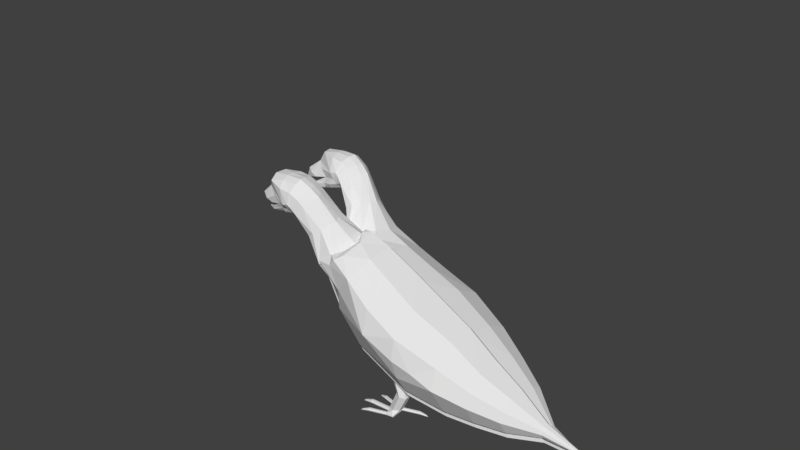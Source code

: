 # Source: pigeon_double_head3.blend  (saved by Blender 2.79.0; exported with 4.5.12 LTS)
import bpy
from mathutils import Matrix  # noqa: F401  (used for matrix-valued properties, if any)

bpy.ops.wm.read_factory_settings(use_empty=True)
scene = bpy.context.scene
scene.name = 'Scene'

# ---- collections
col_collection_1 = bpy.data.collections.new('Collection 1'); scene.collection.children.link(col_collection_1)
col_collection_2 = bpy.data.collections.new('Collection 2'); scene.collection.children.link(col_collection_2)
col_collection_2.hide_render = True
col_collection_2.hide_viewport = True

# ---- materials (node trees are filled in below, after node groups)
mat_material = bpy.data.materials.new('Material')
mat_material.alpha_threshold = 0.0
mat_material.use_transparent_shadow = False
mat_material.roughness = 0.5
mat_material.line_color = (0.0, 0.0, 0.0, 1.0)

# ---- material node trees

# ---- world
world_world = bpy.data.worlds.new('World'); scene.world = world_world
world_world.color = (0.05088, 0.05088, 0.05088)
world_world.use_sun_shadow = False
world_world.sun_shadow_jitter_overblur = 0.0
world_world.cycles.sampling_method = 'MANUAL'

# ---- meshes
me_cube_000 = bpy.data.meshes.new('Cube.000')
me_cube_000.from_pydata([(-3.221, 1.47, 4.347), (-3.175, 1.606, 4.544), (-2.501, 1.704, 4.433), (-2.893, 1.696, 4.772), (-3.334, 1.302, 4.361), (-3.011, 1.669, 4.432), (-2.86, 1.634, 4.366), (-2.708, 1.747, 4.577), (-2.917, 1.569, 4.859), (-3.239, 1.225, 4.217), (-2.923, 1.237, 4.24), (-2.566, 1.288, 4.335), (-3.117, 1.385, 4.187), (-2.922, 1.398, 4.154), (-2.566, 1.491, 4.226), (-2.86, 1.542, 4.196), (-2.812, 1.589, 4.283), (-2.545, 1.606, 4.315), (-2.727, 1.894, 4.958), (-2.259, 1.929, 4.516), (-2.401, 1.85, 5.06), (-2.36, 1.989, 4.876), (-2.188, 1.807, 4.423), (-2.325, 1.569, 4.258), (-2.362, 1.684, 4.289), (-2.028, 1.611, 4.336), (-1.741, 1.369, 3.884), (-2.1, 1.951, 4.556), (-2.026, 1.846, 5.053), (-2.066, 1.972, 4.845), (-2.021, 1.92, 4.499), (-1.775, 1.778, 4.925), (-1.868, 1.919, 4.746), (-2.094, 1.742, 4.353), (-1.729, 1.847, 4.613), (-1.602, 1.697, 4.774), (-1.907, 1.855, 4.377), (-1.314, 1.603, 4.158), (-1.217, 1.449, 4.313), (-1.478, 1.669, 4.029), (-1.289, 1.515, 3.339), (-0.9475, 1.51, 3.589), (-0.7353, 1.389, 3.71), (-1.624, 1.617, 3.933), (-2.17, 1.283, 4.327), (-1.927, 1.183, 4.14), (-3.221, 1.197, 4.493), (-3.175, 1.285, 4.716), (-2.501, 1.139, 4.736), (-2.893, 1.426, 4.917), (-3.011, 1.158, 4.706), (-2.86, 1.122, 4.64), (-2.708, 1.236, 4.852), (-3.176, 1.446, 4.63), (-2.5, 1.421, 4.584), (-3.117, 1.111, 4.334), (-2.922, 1.077, 4.327), (-2.566, 1.084, 4.444), (-2.86, 1.031, 4.47), (-2.812, 1.078, 4.557), (-2.545, 1.095, 4.589), (-2.727, 1.471, 5.185), (-2.259, 1.083, 4.97), (-2.789, 1.702, 5.108), (-2.401, 1.58, 5.204), (-2.36, 1.351, 5.218), (-2.408, 1.729, 5.157), (-2.188, 1.074, 4.816), (-2.325, 1.068, 4.527), (-2.362, 1.03, 4.64), (-2.028, 1.11, 4.604), (-1.741, 0.8674, 4.153), (-2.1, 1.105, 5.01), (-2.026, 1.576, 5.197), (-2.066, 1.334, 5.187), (-1.997, 1.733, 5.166), (-2.021, 1.074, 4.952), (-1.775, 1.508, 5.07), (-1.868, 1.281, 5.088), (-1.727, 1.656, 5.022), (-2.094, 1.051, 4.724), (-1.729, 1.209, 4.955), (-1.602, 1.427, 4.919), (-1.533, 1.575, 4.871), (-1.907, 1.009, 4.831), (-1.314, 0.9654, 4.5), (-1.217, 1.18, 4.457), (-1.136, 1.306, 4.369), (-1.478, 0.8225, 4.483), (-0.7353, 0.7111, 4.073), (-0.6249, 1.055, 3.901), (-1.624, 0.7706, 4.386), (-3.221, -0.1849, 4.762), (-3.175, -0.2119, 5.0), (-2.501, -0.3506, 4.949), (-2.893, -0.1827, 5.244), (-3.334, -0.02971, 4.695), (-3.011, -0.3198, 4.931), (-2.86, -0.3198, 4.857), (-2.708, -0.3198, 5.096), (-2.917, -0.02971, 5.26), (-3.239, -0.02971, 4.532), (-2.923, -0.02971, 4.558), (-2.566, -0.02971, 4.666), (-3.117, -0.1849, 4.581), (-2.922, -0.2119, 4.559), (-2.566, -0.2602, 4.665), (-2.86, -0.3198, 4.664), (-2.812, -0.3198, 4.763), (-2.545, -0.3198, 4.798), (-2.727, -0.2694, 5.501), (-2.259, -0.5097, 5.129), (-2.401, -0.1827, 5.57), (-2.36, -0.3916, 5.474), (-2.188, -0.4459, 4.989), (-2.325, -0.3141, 4.731), (-2.362, -0.4011, 4.813), (-2.028, -0.3141, 4.819), (-1.741, -0.3141, 4.307), (-2.1, -0.5097, 5.174), (-2.026, -0.1827, 5.562), (-2.066, -0.3916, 5.438), (-2.021, -0.5097, 5.109), (-1.775, -0.1827, 5.417), (-1.868, -0.3916, 5.326), (-2.094, -0.4216, 4.897), (-1.729, -0.3916, 5.175), (-1.602, -0.1827, 5.246), (-1.907, -0.5097, 4.971), (-1.314, -0.3916, 4.659), (-1.217, -0.1827, 4.722), (-1.478, -0.5097, 4.576), (-1.289, -0.7001, 3.896), (-0.9475, -0.5782, 4.114), (-1.624, -0.5097, 4.467), (-2.17, -0.02971, 4.656), (-1.927, -0.02971, 4.444), (-3.221, 0.1254, 4.762), (-3.175, 0.1525, 5.0), (-2.501, 0.2911, 4.949), (-2.893, 0.1232, 5.244), (-3.011, 0.2604, 4.931), (-2.86, 0.2604, 4.857), (-2.708, 0.2604, 5.096), (-3.176, -0.02971, 5.0), (-2.5, -0.02971, 4.948), (-3.117, 0.1254, 4.581), (-2.922, 0.1525, 4.559), (-2.566, 0.2008, 4.665), (-2.86, 0.2604, 4.664), (-2.812, 0.2604, 4.763), (-2.545, 0.2604, 4.798), (-2.727, 0.2099, 5.501), (-2.259, 0.4503, 5.129), (-2.789, -0.02971, 5.543), (-2.401, 0.1232, 5.57), (-2.36, 0.3322, 5.474), (-2.408, -0.02971, 5.599), (-2.188, 0.3865, 4.989), (-2.325, 0.2547, 4.731), (-2.362, 0.3416, 4.813), (-2.028, 0.2547, 4.819), (-1.741, 0.2547, 4.307), (-2.1, 0.4503, 5.174), (-2.026, 0.1232, 5.562), (-2.066, 0.3322, 5.438), (-1.997, -0.02971, 5.609), (-2.021, 0.4503, 5.109), (-1.775, 0.1232, 5.417), (-1.868, 0.3322, 5.326), (-1.727, -0.02971, 5.445), (-2.094, 0.3622, 4.897), (-1.729, 0.3322, 5.175), (-1.602, 0.1232, 5.246), (-1.533, -0.02971, 5.274), (-1.907, 0.4503, 4.971), (-1.314, 0.3322, 4.659), (-1.217, 0.1232, 4.722), (-1.136, -0.02971, 4.704), (-1.478, 0.4503, 4.576), (-0.7353, 0.3548, 4.163), (-1.624, 0.4503, 4.467), (-1.374, 0.5545, 4.204), (-1.453, 0.5474, 4.175), (-1.44, 0.5117, 4.033), (-1.395, 0.4776, 3.897), (-0.9728, 0.5279, 4.098), (1.696, -1.393, 2.356), (-1.725, -0.02971, 3.902), (-1.762, 0.2883, 3.14), (-1.311, -0.5028, 3.372), (0.4225, -1.041, 3.392), (0.6063, -0.3086, 3.555), (0.4342, -1.345, 2.879), (-0.8466, -0.745, 2.605), (-0.1495, -0.9945, 2.008), (1.244, -1.216, 3.041), (1.244, -0.4542, 3.249), (1.244, -1.377, 1.995), (1.244, -1.21, 1.454), (2.212, -1.114, 2.552), (2.212, -0.4722, 2.727), (2.212, 0.167, 2.657), (2.212, -1.38, 2.092), (2.212, -1.109, 1.214), (2.925, -0.9903, 2.1), (2.925, -0.5295, 2.226), (2.925, -1.182, 1.77), (2.925, -0.9868, 1.14), (3.606, -0.7842, 1.019), (3.606, -0.9206, 1.46), (3.606, -0.464, 1.78), (3.606, -0.7867, 1.692), (1.244, -1.427, 2.551), (4.319, -0.439, 1.156), (4.319, -0.3338, 1.185), (4.319, -0.4826, 1.08), (4.319, -0.4382, 0.9367), (5.13, -0.3404, 0.8521), (5.13, -0.3141, 0.8593), (5.13, -0.3513, 0.8333), (5.13, -0.3402, 0.7974), (-1.725, 0.9269, 3.662), (1.244, -0.3334, 0.6639), (-0.3479, -0.1774, 1.285), (-1.404, 0.04674, 2.178), (-1.311, 1.095, 2.97), (0.6664, 0.372, 3.473), (-0.8466, 0.9462, 2.18), (-0.1495, 0.884, 1.536), (1.244, 0.2954, 3.168), (1.244, 0.8123, 0.9459), (2.212, -0.3629, 0.5467), (2.212, 0.6101, 0.7824), (2.925, -0.3412, 0.6331), (2.925, 0.03936, 2.148), (2.925, 0.4673, 0.7749), (3.606, 0.2317, 0.7641), (3.606, -0.06682, 1.726), (3.606, -0.3333, 0.6646), (4.319, -0.2938, 0.8218), (4.319, -0.207, 1.167), (4.319, -0.1122, 0.8549), (5.13, -0.3069, 0.7694), (5.13, -0.2853, 0.8557), (5.13, -0.2644, 0.7784), (0.8045, -1.09, 1.021), (0.5943, -0.9295, 1.658), (0.9437, -1.017, 0.9701), (0.7358, -0.845, 1.656), (0.9437, -0.8574, 0.93), (0.7358, -0.6852, 1.616), (0.8045, -0.7698, 0.9405), (0.5943, -0.6098, 1.578), (0.6653, -0.8421, 0.9912), (0.4528, -0.6943, 1.58), (0.6653, -1.002, 1.031), (0.4528, -0.8541, 1.62), (0.6005, -1.201, 0.5767), (0.743, -1.119, 0.5632), (0.743, -0.9596, 0.5231), (0.6005, -0.8814, 0.4964), (0.4579, -0.9629, 0.5098), (0.4579, -1.123, 0.55), (0.4107, -1.129, 0.3994), (0.4122, -1.115, 0.3479), (0.4122, -1.063, 0.3348), (0.4107, -1.026, 0.3733), (0.4093, -1.04, 0.4248), (0.4093, -1.092, 0.4378), (-0.1531, -1.135, 0.3757), (-0.1516, -1.121, 0.3242), (-0.1516, -1.069, 0.3111), (-0.1531, -1.031, 0.3496), (-0.1545, -1.046, 0.401), (-0.1545, -1.098, 0.4141), (-0.3474, -1.123, 0.3149), (-0.3358, -1.115, 0.2917), (-0.3358, -1.089, 0.2851), (-0.3474, -1.071, 0.3016), (-0.3591, -1.079, 0.3248), (-0.3591, -1.105, 0.3314), (-0.4208, -1.106, 0.2746), (0.6475, -0.857, 0.3582), (-0.003566, -1.357, 0.4794), (1.25, -1.44, 0.4484), (1.21, -1.404, 0.4826), (1.203, -1.422, 0.4873), (1.191, -1.432, 0.4737), (1.186, -1.423, 0.4554), (1.194, -1.405, 0.4507), (1.206, -1.395, 0.4643), (1.069, -1.323, 0.5269), (1.054, -1.36, 0.5361), (1.045, -1.386, 0.5063), (1.052, -1.376, 0.4672), (1.067, -1.339, 0.458), (1.076, -1.313, 0.4878), (0.6695, -1.163, 0.5059), (0.6543, -1.2, 0.5152), (0.6457, -1.226, 0.4854), (0.6522, -1.216, 0.4463), (0.6675, -1.179, 0.4371), (0.6761, -1.153, 0.4669), (-0.2081, -1.46, 0.3896), (-0.1623, -1.426, 0.4276), (-0.1565, -1.447, 0.4328), (-0.1444, -1.459, 0.4186), (-0.1381, -1.45, 0.3991), (-0.1439, -1.429, 0.3939), (-0.156, -1.417, 0.4081), (0.007913, -1.398, 0.4897), (0.0148, -1.427, 0.458), (0.01021, -1.416, 0.416), (-0.001272, -1.375, 0.4057), (-0.008159, -1.345, 0.4374), (0.4532, -1.276, 0.4797), (0.4601, -1.305, 0.448), (0.4555, -1.294, 0.4059), (0.444, -1.253, 0.3956), (0.4371, -1.223, 0.4274), (0.4418, -1.233, 0.4674), (-0.003566, -0.8021, 0.3401), (-0.2081, -0.7535, 0.2122), (-0.1623, -0.7658, 0.2618), (-0.1565, -0.745, 0.2566), (-0.1444, -0.7411, 0.2383), (-0.1381, -0.758, 0.2253), (-0.1439, -0.7788, 0.2305), (-0.156, -0.7827, 0.2488), (0.007913, -0.7611, 0.3298), (0.0148, -0.7501, 0.2879), (0.01021, -0.7802, 0.2563), (-0.001272, -0.8212, 0.2666), (-0.008159, -0.8321, 0.3085), (0.4532, -0.8734, 0.3786), (0.4601, -0.8624, 0.3367), (0.4555, -0.8925, 0.3052), (0.444, -0.9335, 0.3155), (0.4371, -0.9445, 0.3573), (0.4418, -0.917, 0.3881), (0.6451, -0.887, 0.3296), (0.8045, 0.1892, 0.6997), (0.5943, 0.3492, 1.337), (0.9437, 0.2615, 0.649), (0.7358, 0.4337, 1.335), (0.9437, 0.4213, 0.6089), (0.7358, 0.5936, 1.295), (0.8045, 0.5089, 0.6194), (0.5943, 0.669, 1.257), (0.6653, 0.4367, 0.6701), (0.4528, 0.5845, 1.259), (0.6653, 0.2768, 0.7102), (0.4528, 0.4246, 1.299), (0.6005, 0.07768, 0.2556), (0.743, 0.1593, 0.2421), (0.743, 0.3191, 0.202), (0.6005, 0.3974, 0.1753), (0.4579, 0.3158, 0.1887), (0.4579, 0.1559, 0.2289), (0.4107, 0.1493, 0.07823), (0.4122, 0.164, 0.02675), (0.4122, 0.2159, 0.01371), (0.4107, 0.2532, 0.05215), (0.4093, 0.2385, 0.1036), (0.4093, 0.1866, 0.1167), (-0.1531, 0.1434, 0.05452), (-0.1516, 0.1581, 0.003045), (-0.1516, 0.21, -0.009998), (-0.1531, 0.2473, 0.02844), (-0.1545, 0.2326, 0.07992), (-0.1545, 0.1806, 0.09296), (-0.3474, 0.1553, -0.00627), (-0.3358, 0.1635, -0.02942), (-0.3358, 0.1899, -0.03604), (-0.3474, 0.208, -0.01951), (-0.3591, 0.1998, 0.00364), (-0.3591, 0.1735, 0.01026), (-0.4208, 0.1732, -0.04652), (0.6475, 0.4217, 0.03712), (-0.003566, -0.07822, 0.1583), (1.25, -0.1614, 0.1272), (1.21, -0.1248, 0.1615), (1.203, -0.1435, 0.1661), (1.191, -0.1534, 0.1525), (1.186, -0.1446, 0.1342), (1.194, -0.126, 0.1295), (1.206, -0.116, 0.1432), (1.069, -0.04411, 0.2057), (1.054, -0.08092, 0.215), (1.045, -0.1075, 0.1852), (1.052, -0.09736, 0.1461), (1.067, -0.06055, 0.1369), (1.076, -0.03392, 0.1667), (0.6695, 0.1158, 0.1848), (0.6543, 0.07895, 0.1941), (0.6457, 0.05233, 0.1643), (0.6522, 0.06251, 0.1252), (0.6675, 0.09932, 0.116), (0.6761, 0.126, 0.1458), (-0.2081, -0.1814, 0.06852), (-0.1623, -0.1472, 0.1064), (-0.1565, -0.168, 0.1117), (-0.1444, -0.1801, 0.09744), (-0.1381, -0.1713, 0.07798), (-0.1439, -0.1505, 0.07275), (-0.156, -0.1384, 0.08698), (0.007913, -0.1192, 0.1686), (0.0148, -0.1487, 0.1369), (0.01021, -0.1371, 0.09484), (-0.001272, -0.09609, 0.08454), (-0.008159, -0.06665, 0.1163), (0.4532, 0.00285, 0.1585), (0.4601, -0.0266, 0.1268), (0.4555, -0.01503, 0.0848), (0.444, 0.026, 0.0745), (0.4371, 0.05545, 0.1062), (0.4418, 0.04576, 0.1463), (-0.003566, 0.4767, 0.01893), (-0.2081, 0.5252, -0.1089), (-0.1623, 0.5129, -0.05934), (-0.1565, 0.5338, -0.06457), (-0.1444, 0.5377, -0.08281), (-0.1381, 0.5208, -0.09583), (-0.1439, 0.4999, -0.0906), (-0.156, 0.496, -0.07236), (0.007913, 0.5177, 0.008629), (0.0148, 0.5286, -0.03324), (0.01021, 0.4986, -0.06481), (-0.001272, 0.4576, -0.0545), (-0.008159, 0.4466, -0.01264), (0.4532, 0.4053, 0.05747), (0.4601, 0.4163, 0.0156), (0.4555, 0.3862, -0.01597), (0.444, 0.3452, -0.005665), (0.4371, 0.3343, 0.0362), (0.4418, 0.3617, 0.06694), (0.6451, 0.3918, 0.008494), (-0.2821, -0.7932, 3.764), (-0.1188, -0.1419, 3.909), (-0.06538, 0.4632, 3.836), (-0.7353, -0.4142, 4.163), (-0.6249, -0.02971, 4.173), (-0.6231, 0.5145, 4.04), (-1.289, 1.541, 3.442), (-0.9475, 1.536, 3.692), (-0.7353, 1.415, 3.812), (-0.7353, 0.7368, 4.176), (-0.6249, 1.081, 4.003), (-0.8052, 0.6495, 4.184), (2.212, 0.1928, 2.759), (-1.311, 1.121, 3.073), (0.6664, 0.3978, 3.576), (-0.8466, 0.972, 2.282), (-0.1495, 0.9098, 1.638), (1.244, 0.3212, 3.271), (1.244, 0.838, 1.048), (2.212, 0.6359, 0.8849), (2.925, 0.06509, 2.251), (2.925, 0.4931, 0.8773), (3.606, 0.2575, 0.8666), (3.606, -0.04108, 1.828), (4.319, -0.1812, 1.27), (4.319, -0.0865, 0.9574), (5.13, -0.2812, 0.8719), (5.13, -0.2595, 0.9582), (5.13, -0.2387, 0.8809), (-0.06538, 0.4889, 3.939), (-0.6231, 0.5402, 4.143), (-0.8949, 1.62, 3.463), (-0.751, 1.693, 3.648), (-0.585, 1.578, 3.789), (-0.6766, 0.9075, 4.222), (-0.5009, 1.157, 4.068), (-0.7216, 0.7699, 4.254), (2.295, 0.4324, 2.881), (1.779, 1.665, 1.879), (-0.5923, 1.557, 2.962), (0.5058, 1.845, 2.958), (0.6895, 1.276, 3.448), (0.7496, 0.6374, 3.698), (0.5174, 1.87, 2.363), (-0.7634, 1.212, 2.404), (-0.06626, 1.149, 1.76), (1.327, 1.833, 2.566), (1.327, 1.26, 3.11), (1.327, 0.5608, 3.393), (1.327, 1.481, 1.568), (1.327, 1.078, 1.17), (2.295, 1.512, 2.183), (2.295, 1.029, 2.641), (2.295, 1.529, 1.652), (2.295, 0.8754, 1.007), (3.008, 1.19, 1.844), (3.008, 0.8429, 2.173), (3.008, 0.3047, 2.373), (3.008, 1.202, 1.463), (3.008, 0.7327, 0.9994), (3.689, 0.4971, 0.9886), (3.689, 0.8257, 1.313), (3.689, 0.1985, 1.95), (3.689, 0.5743, 1.81), (3.689, 0.817, 1.58), (1.327, 1.787, 2.035), (4.403, 0.2573, 1.272), (4.403, 0.1782, 1.347), (4.403, 0.05835, 1.392), (4.403, 0.2602, 1.185), (4.403, 0.1531, 1.079), (5.213, -0.04162, 0.9939), (5.213, 0.02691, 1.051), (5.213, 0.007167, 1.07), (5.213, -0.01995, 1.08), (5.213, 0.02762, 1.029), (5.213, 0.0008865, 1.003), (-0.1989, 1.802, 3.403), (-0.03557, 1.296, 3.839), (0.01784, 0.7285, 4.061), (-0.5399, 0.7798, 4.265)], [], [(4, 0, 1, 53), (4, 54, 2, 6, 0), (1, 3, 8, 53), (1, 0, 5), (3, 1, 5), (5, 0, 6), (5, 7, 3), (6, 7, 5), (2, 7, 6), (9, 10, 13, 12), (9, 12, 16, 2, 54), (13, 10, 11, 14), (13, 15, 12), (14, 15, 13), (15, 16, 12), (15, 14, 17), (16, 15, 17), (2, 16, 17), (3, 7, 19, 18), (8, 3, 18, 63), (63, 18, 20, 66), (20, 18, 21), (18, 19, 21), (7, 2, 19), (14, 23, 24, 17), (17, 24, 22, 2), (21, 19, 27, 29), (66, 20, 28, 75), (20, 21, 29, 28), (29, 27, 30, 32), (75, 28, 31, 79), (28, 29, 32, 31), (19, 2, 22), (27, 19, 22), (30, 27, 22), (24, 33, 22), (24, 23, 33), (25, 33, 23), (22, 33, 30), (32, 30, 34), (35, 31, 32, 34), (79, 31, 35, 83), (33, 36, 30), (34, 30, 36), (34, 36, 39, 37), (83, 35, 38, 87), (35, 34, 37, 38), (38, 37, 41, 42), (87, 38, 42, 90), (37, 39, 40, 41), (39, 36, 43), (33, 25, 36), (26, 36, 25), (36, 26, 43), (11, 44, 14), (14, 44, 23), (25, 23, 44), (44, 45, 25), (25, 45, 26), (45, 222, 26), (40, 39, 43), (43, 26, 40), (26, 222, 40), (4, 53, 47, 46), (4, 46, 51, 48, 54), (47, 53, 8, 49), (47, 50, 46), (49, 50, 47), (50, 51, 46), (50, 49, 52), (51, 50, 52), (48, 51, 52), (9, 55, 56, 10), (9, 54, 48, 59, 55), (56, 57, 11, 10), (56, 55, 58), (57, 56, 58), (58, 55, 59), (58, 60, 57), (59, 60, 58), (48, 60, 59), (49, 61, 62, 52), (8, 63, 61, 49), (63, 66, 64, 61), (64, 65, 61), (61, 65, 62), (52, 62, 48), (57, 60, 69, 68), (60, 48, 67, 69), (65, 74, 72, 62), (66, 75, 73, 64), (64, 73, 74, 65), (74, 78, 76, 72), (75, 79, 77, 73), (73, 77, 78, 74), (62, 67, 48), (72, 67, 62), (76, 67, 72), (69, 67, 80), (69, 80, 68), (70, 68, 80), (67, 76, 80), (78, 81, 76), (82, 81, 78, 77), (79, 83, 82, 77), (80, 76, 84), (81, 84, 76), (81, 85, 88, 84), (83, 87, 86, 82), (82, 86, 85, 81), (86, 89, 186, 85), (87, 90, 89, 86), (85, 186, 182, 88), (88, 91, 84), (80, 84, 70), (71, 70, 84), (84, 91, 71), (11, 57, 44), (57, 68, 44), (70, 44, 68), (44, 70, 45), (70, 71, 45), (45, 71, 222), (91, 183, 184, 71), (71, 184, 185, 222), (96, 92, 93, 144), (96, 145, 94, 98, 92), (93, 95, 100, 144), (93, 92, 97), (95, 93, 97), (97, 92, 98), (97, 99, 95), (98, 99, 97), (94, 99, 98), (101, 102, 105, 104), (101, 104, 108, 94, 145), (105, 102, 103, 106), (105, 107, 104), (106, 107, 105), (107, 108, 104), (107, 106, 109), (108, 107, 109), (94, 108, 109), (95, 99, 111, 110), (100, 95, 110, 154), (154, 110, 112, 157), (112, 110, 113), (110, 111, 113), (99, 94, 111), (106, 115, 116, 109), (109, 116, 114, 94), (113, 111, 119, 121), (157, 112, 120, 166), (112, 113, 121, 120), (121, 119, 122, 124), (166, 120, 123, 170), (120, 121, 124, 123), (111, 94, 114), (119, 111, 114), (122, 119, 114), (116, 125, 114), (116, 115, 125), (117, 125, 115), (114, 125, 122), (124, 122, 126), (127, 123, 124, 126), (170, 123, 127, 174), (125, 128, 122), (126, 122, 128), (126, 128, 131, 129), (174, 127, 130, 178), (127, 126, 129, 130), (130, 129, 133, 441), (178, 130, 441, 442), (129, 131, 132, 133), (131, 128, 134), (125, 117, 128), (118, 128, 117), (128, 118, 134), (103, 135, 106), (106, 135, 115), (117, 115, 135), (135, 136, 117), (117, 136, 118), (136, 188, 118), (132, 131, 134), (134, 118, 132), (118, 188, 132), (96, 144, 138, 137), (96, 137, 142, 139, 145), (138, 144, 100, 140), (138, 141, 137), (140, 141, 138), (141, 142, 137), (141, 140, 143), (142, 141, 143), (139, 142, 143), (101, 146, 147, 102), (101, 145, 139, 150, 146), (147, 148, 103, 102), (147, 146, 149), (148, 147, 149), (149, 146, 150), (149, 151, 148), (150, 151, 149), (139, 151, 150), (140, 152, 153, 143), (100, 154, 152, 140), (154, 157, 155, 152), (155, 156, 152), (152, 156, 153), (143, 153, 139), (148, 151, 160, 159), (151, 139, 158, 160), (156, 165, 163, 153), (157, 166, 164, 155), (155, 164, 165, 156), (165, 169, 167, 163), (166, 170, 168, 164), (164, 168, 169, 165), (153, 158, 139), (163, 158, 153), (167, 158, 163), (160, 158, 171), (160, 171, 159), (161, 159, 171), (158, 167, 171), (169, 172, 167), (173, 172, 169, 168), (170, 174, 173, 168), (171, 167, 175), (172, 175, 167), (172, 176, 179, 175), (174, 178, 177, 173), (173, 177, 176, 172), (177, 180, 186, 176), (178, 442, 180, 177), (176, 186, 182, 179), (179, 181, 175), (171, 175, 161), (162, 161, 175), (175, 181, 162), (103, 148, 135), (148, 159, 135), (161, 135, 159), (135, 161, 136), (161, 162, 136), (136, 162, 188), (181, 183, 184, 162), (162, 184, 185, 188), (182, 183, 91, 88), (182, 183, 181, 179), (189, 188, 185), (189, 190, 188), (189, 225, 190), (225, 194, 190), (193, 190, 194), (225, 224, 194), (194, 195, 193), (224, 195, 194), (191, 193, 196), (192, 191, 196, 197), (224, 223, 199, 195), (227, 192, 197, 230), (195, 198, 193), (198, 199, 203), (197, 196, 200, 201), (223, 232, 204, 199), (230, 197, 201, 202), (203, 204, 208, 207), (200, 203, 207, 205), (201, 200, 205, 206), (232, 234, 208, 204), (202, 201, 206, 235), (205, 207, 210, 212), (234, 239, 209, 208), (206, 205, 212, 211), (235, 206, 211, 238), (207, 208, 209, 210), (198, 195, 199), (203, 199, 204), (213, 193, 198), (196, 193, 213), (200, 196, 187), (198, 203, 187), (200, 187, 203), (196, 213, 187), (198, 187, 213), (212, 210, 216, 214), (239, 240, 217, 209), (211, 212, 214, 215), (210, 209, 217, 216), (238, 211, 215, 241), (240, 243, 221, 217), (214, 216, 220, 218), (241, 215, 219, 244), (216, 217, 221, 220), (215, 214, 218, 219), (221, 243, 244, 219, 218, 220), (189, 185, 222), (189, 222, 226), (189, 226, 225), (225, 226, 228), (225, 228, 224), (224, 228, 229), (224, 229, 231, 223), (223, 231, 233, 232), (232, 233, 236, 234), (234, 236, 237, 239), (244, 243, 464, 465), (243, 245, 466, 464), (241, 244, 465, 462), (237, 236, 459, 460), (228, 226, 451, 453), (202, 235, 458, 450), (239, 237, 242, 240), (235, 238, 461, 458), (89, 186, 449, 447), (236, 233, 457, 459), (240, 242, 245, 243), (227, 230, 455, 452), (238, 241, 462, 461), (90, 89, 447, 448), (231, 229, 454, 456), (230, 202, 450, 455), (246, 248, 249, 247), (248, 250, 251, 249), (250, 252, 253, 251), (252, 254, 255, 253), (249, 251, 253, 255, 257, 247), (254, 256, 257, 255), (256, 246, 247, 257), (250, 260, 261, 252), (258, 259, 260, 261, 262, 263), (256, 263, 258, 246), (252, 261, 262, 254), (248, 259, 260, 250), (254, 262, 263, 256), (246, 258, 259, 248), (264, 269, 268, 267, 266, 265), (274, 280, 281, 275), (268, 274, 275, 269), (266, 272, 273, 267), (264, 270, 271, 265), (269, 275, 270, 264), (267, 273, 274, 268), (265, 271, 272, 266), (279, 282, 280), (272, 278, 279, 273), (270, 276, 277, 271), (275, 281, 276, 270), (273, 279, 280, 274), (271, 277, 278, 272), (277, 282, 278), (280, 282, 281), (278, 282, 279), (276, 282, 277), (281, 282, 276), (329, 323, 328), (334, 329, 328, 333), (262, 267, 268), (297, 291, 290, 296), (287, 285, 286), (291, 285, 290), (289, 285, 288), (286, 285, 291), (298, 292, 297, 303), (294, 288, 287, 293), (290, 285, 289), (292, 286, 291, 297), (296, 290, 289, 295), (301, 295, 294, 300), (302, 296, 295, 301), (303, 297, 296, 302), (300, 294, 293, 299), (295, 289, 288, 294), (288, 285, 287), (293, 287, 286, 292), (315, 314, 309, 310), (306, 305, 304), (310, 309, 304), (299, 293, 292, 298), (327, 323, 326), (308, 307, 304), (305, 310, 304), (320, 319, 314, 315), (312, 311, 306, 307), (309, 308, 304), (284, 315, 310, 305), (314, 313, 308, 309), (311, 284, 305, 306), (319, 318, 313, 314), (318, 317, 312, 313), (317, 316, 311, 312), (313, 312, 307, 308), (307, 306, 304), (316, 321, 284, 311), (320, 315, 284, 321), (325, 323, 324), (260, 259, 283), (263, 262, 268), (263, 268, 269), (269, 264, 263), (321, 263, 320), (320, 263, 264), (324, 323, 329), (339, 334, 333, 338), (331, 326, 325, 330), (328, 323, 327), (322, 324, 329, 334), (333, 328, 327, 332), (330, 325, 324, 322), (338, 333, 332, 337), (337, 332, 331, 336), (336, 331, 330, 335), (332, 327, 326, 331), (326, 323, 325), (335, 330, 322, 340), (339, 340, 322, 334), (262, 339, 267), (339, 262, 340), (335, 340, 261), (340, 262, 261), (263, 321, 258), (321, 316, 258), (335, 261, 336), (316, 317, 258), (317, 318, 258), (283, 261, 260), (261, 283, 336), (283, 337, 336), (320, 264, 319), (299, 298, 258), (298, 259, 258), (283, 259, 298), (298, 303, 283), (299, 258, 300), (258, 318, 300), (337, 283, 341), (283, 303, 341), (302, 341, 303), (300, 318, 301), (318, 319, 301), (264, 301, 319), (264, 265, 301), (301, 265, 302), (265, 266, 302), (339, 338, 267), (267, 338, 266), (302, 266, 338), (337, 341, 338), (341, 302, 338), (342, 344, 345, 343), (344, 346, 347, 345), (346, 348, 349, 347), (348, 350, 351, 349), (345, 347, 349, 351, 353, 343), (350, 352, 353, 351), (352, 342, 343, 353), (346, 356, 357, 348), (354, 355, 356, 357, 358, 359), (352, 359, 354, 342), (348, 357, 358, 350), (344, 355, 356, 346), (350, 358, 359, 352), (342, 354, 355, 344), (360, 365, 364, 363, 362, 361), (370, 376, 377, 371), (364, 370, 371, 365), (362, 368, 369, 363), (360, 366, 367, 361), (365, 371, 366, 360), (363, 369, 370, 364), (361, 367, 368, 362), (375, 378, 376), (368, 374, 375, 369), (366, 372, 373, 367), (371, 377, 372, 366), (369, 375, 376, 370), (367, 373, 374, 368), (373, 378, 374), (376, 378, 377), (374, 378, 375), (372, 378, 373), (377, 378, 372), (425, 419, 424), (430, 425, 424, 429), (358, 363, 364), (393, 387, 386, 392), (383, 381, 382), (387, 381, 386), (385, 381, 384), (382, 381, 387), (394, 388, 393, 399), (390, 384, 383, 389), (386, 381, 385), (388, 382, 387, 393), (392, 386, 385, 391), (397, 391, 390, 396), (398, 392, 391, 397), (399, 393, 392, 398), (396, 390, 389, 395), (391, 385, 384, 390), (384, 381, 383), (389, 383, 382, 388), (411, 410, 405, 406), (402, 401, 400), (406, 405, 400), (395, 389, 388, 394), (423, 419, 422), (404, 403, 400), (401, 406, 400), (416, 415, 410, 411), (408, 407, 402, 403), (405, 404, 400), (380, 411, 406, 401), (410, 409, 404, 405), (407, 380, 401, 402), (415, 414, 409, 410), (414, 413, 408, 409), (413, 412, 407, 408), (409, 408, 403, 404), (403, 402, 400), (412, 417, 380, 407), (416, 411, 380, 417), (421, 419, 420), (356, 355, 379), (359, 358, 364), (359, 364, 365), (365, 360, 359), (417, 359, 416), (416, 359, 360), (420, 419, 425), (435, 430, 429, 434), (427, 422, 421, 426), (424, 419, 423), (418, 420, 425, 430), (429, 424, 423, 428), (426, 421, 420, 418), (434, 429, 428, 433), (433, 428, 427, 432), (432, 427, 426, 431), (428, 423, 422, 427), (422, 419, 421), (431, 426, 418, 436), (435, 436, 418, 430), (358, 435, 363), (435, 358, 436), (431, 436, 357), (436, 358, 357), (359, 417, 354), (417, 412, 354), (431, 357, 432), (412, 413, 354), (413, 414, 354), (379, 357, 356), (357, 379, 432), (379, 433, 432), (416, 360, 415), (395, 394, 354), (394, 355, 354), (379, 355, 394), (394, 399, 379), (395, 354, 396), (354, 414, 396), (433, 379, 437), (379, 399, 437), (398, 437, 399), (396, 414, 397), (414, 415, 397), (360, 397, 415), (360, 361, 397), (397, 361, 398), (361, 362, 398), (435, 434, 363), (363, 434, 362), (398, 362, 434), (433, 437, 434), (437, 398, 434), (192, 227, 440, 439), (443, 440, 467, 468), (191, 192, 439, 438), (233, 231, 456, 457), (439, 440, 443, 442), (229, 228, 453, 454), (186, 443, 468, 449), (438, 439, 442, 441), (180, 442, 443), (41, 40, 444, 445), (245, 242, 463, 466), (180, 443, 186), (42, 41, 445, 446), (191, 438, 193), (193, 438, 190), (440, 227, 452, 467), (438, 441, 133), (133, 132, 438), (190, 438, 132), (222, 40, 226), (132, 188, 190), (42, 90, 448, 446), (242, 237, 460, 463), (40, 226, 451, 444), (450, 458, 495, 475), (453, 451, 477, 482), (459, 457, 492, 497), (463, 460, 498, 508), (446, 448, 473, 471), (455, 450, 475, 486), (457, 456, 488, 492), (466, 463, 508, 514), (460, 459, 497, 498), (448, 447, 472, 473), (447, 449, 474, 472), (445, 444, 469, 470), (458, 461, 500, 495), (467, 452, 480, 517), (464, 466, 514, 509), (446, 445, 470, 471), (465, 464, 509, 512), (449, 468, 518, 474), (462, 465, 512, 506), (452, 455, 486, 480), (461, 462, 506, 500), (454, 453, 482, 483), (456, 454, 483, 488), (444, 451, 477, 469), (468, 467, 517, 518), (481, 482, 477), (482, 481, 483), (478, 484, 481), (479, 485, 484, 478), (480, 486, 485, 479), (483, 481, 487), (487, 491, 488), (485, 490, 489, 484), (486, 475, 490, 485), (491, 496, 497, 492), (489, 493, 496, 491), (490, 494, 493, 489), (475, 495, 494, 490), (493, 502, 499, 496), (494, 501, 502, 493), (495, 500, 501, 494), (496, 499, 498, 497), (487, 488, 483), (491, 492, 488), (503, 487, 481), (484, 503, 481), (489, 476, 484), (487, 476, 491), (489, 491, 476), (484, 476, 503), (487, 503, 476), (502, 504, 507, 499), (501, 505, 504, 502), (499, 507, 508, 498), (500, 506, 505, 501), (504, 510, 513, 507), (506, 512, 511, 505), (507, 513, 514, 508), (505, 511, 510, 504), (514, 513, 510, 511, 512, 509), (479, 478, 515, 516), (480, 479, 516, 517), (516, 515, 471, 473), (517, 516, 473, 518), (473, 472, 518), (474, 518, 472), (481, 515, 478), (481, 477, 515), (471, 470, 515), (470, 469, 515), (469, 477, 515)])
me_cube_000.materials.append(mat_material)
me_cube_000.use_remesh_preserve_volume = False
me_cube_000.use_remesh_preserve_attributes = False
me_cube_000.use_mirror_vertex_groups = False
me_cube_000.update()
me_cube_001 = bpy.data.meshes.new('Cube.001')
me_cube_001.from_pydata([(-3.221, 0.2478, 4.653), (-3.175, 0.3841, 4.851), (-2.501, 0.4822, 4.74), (-2.893, 0.4734, 5.079), (-3.334, 0.07958, 4.668), (-3.011, 0.4468, 4.739), (-2.86, 0.4114, 4.673), (-2.708, 0.5247, 4.884), (-2.917, 0.3464, 5.166), (-3.239, 0.002381, 4.524), (-2.923, 0.0146, 4.547), (-2.566, 0.06552, 4.642), (-3.117, 0.1624, 4.494), (-2.922, 0.1755, 4.461), (-2.566, 0.2685, 4.533), (-2.86, 0.3203, 4.503), (-2.812, 0.367, 4.59), (-2.545, 0.3838, 4.622), (-2.727, 0.6715, 5.265), (-2.259, 0.7073, 4.823), (-2.401, 0.6277, 5.367), (-2.36, 0.7664, 5.183), (-2.188, 0.5851, 4.73), (-2.325, 0.3472, 4.565), (-2.362, 0.4622, 4.596), (-2.028, 0.3887, 4.643), (-1.741, 0.1465, 4.191), (-2.1, 0.7289, 4.863), (-2.026, 0.6239, 5.36), (-2.066, 0.7495, 5.152), (-2.021, 0.698, 4.806), (-1.775, 0.5554, 5.232), (-1.868, 0.6966, 5.053), (-2.094, 0.52, 4.66), (-1.729, 0.6252, 4.92), (-1.602, 0.4747, 5.081), (-1.907, 0.6329, 4.684), (-1.314, 0.3811, 4.465), (-1.217, 0.2271, 4.62), (-1.478, 0.4464, 4.336), (-1.289, 0.2926, 3.646), (-0.9475, 0.2882, 3.896), (-0.7353, 0.1667, 4.017), (-1.624, 0.3946, 4.24), (-2.17, 0.06115, 4.634), (-1.927, -0.03912, 4.447), (-3.221, -0.02566, 4.8), (-3.175, 0.063, 5.023), (-2.501, -0.08339, 5.043), (-2.893, 0.2038, 5.223), (-3.011, -0.06464, 5.013), (-2.86, -0.09995, 4.947), (-2.708, 0.01333, 5.158), (-3.176, 0.2236, 4.937), (-2.5, 0.1991, 4.891), (-3.117, -0.1111, 4.641), (-2.922, -0.1456, 4.633), (-2.566, -0.1378, 4.75), (-2.86, -0.1911, 4.777), (-2.812, -0.1444, 4.864), (-2.545, -0.1276, 4.896), (-2.727, 0.2491, 5.491), (-2.259, -0.1389, 5.277), (-2.789, 0.4799, 5.415), (-2.401, 0.3581, 5.511), (-2.36, 0.1285, 5.525), (-2.408, 0.5064, 5.464), (-2.188, -0.1485, 5.123), (-2.325, -0.1541, 4.834), (-2.362, -0.1924, 4.947), (-2.028, -0.1127, 4.911), (-1.741, -0.3548, 4.46), (-1.725, -0.2952, 3.969), (-2.1, -0.1172, 5.317), (-2.026, 0.3542, 5.504), (-2.066, 0.1116, 5.494), (-1.997, 0.5111, 5.473), (-2.021, -0.1481, 5.259), (-1.775, 0.2858, 5.376), (-1.868, 0.05874, 5.395), (-1.727, 0.4337, 5.329), (-2.094, -0.1708, 5.031), (-1.729, -0.01274, 5.262), (-1.602, 0.2051, 5.226), (-1.533, 0.353, 5.178), (-1.907, -0.2133, 5.138), (-1.314, -0.2568, 4.807), (-1.217, -0.0425, 4.764), (-1.136, 0.08359, 4.676), (-1.478, -0.3997, 4.79), (-1.289, -0.8892, 4.28), (-0.9475, -0.6787, 4.414), (-0.7353, -0.5111, 4.38), (-0.6249, -0.1671, 4.208), (-1.624, -0.4516, 4.693)], [], [(4, 0, 1, 53), (4, 54, 2, 6, 0), (1, 3, 8, 53), (1, 0, 5), (3, 1, 5), (5, 0, 6), (5, 7, 3), (6, 7, 5), (2, 7, 6), (9, 10, 13, 12), (9, 12, 16, 2, 54), (13, 10, 11, 14), (13, 15, 12), (14, 15, 13), (15, 16, 12), (15, 14, 17), (16, 15, 17), (2, 16, 17), (3, 7, 19, 18), (8, 3, 18, 63), (63, 18, 20, 66), (20, 18, 21), (18, 19, 21), (7, 2, 19), (14, 23, 24, 17), (17, 24, 22, 2), (21, 19, 27, 29), (66, 20, 28, 76), (20, 21, 29, 28), (29, 27, 30, 32), (76, 28, 31, 80), (28, 29, 32, 31), (19, 2, 22), (27, 19, 22), (30, 27, 22), (24, 33, 22), (24, 23, 33), (25, 33, 23), (22, 33, 30), (32, 30, 34), (35, 31, 32, 34), (80, 31, 35, 84), (33, 36, 30), (34, 30, 36), (34, 36, 39, 37), (84, 35, 38, 88), (35, 34, 37, 38), (38, 37, 41, 42), (88, 38, 42, 93), (37, 39, 40, 41), (39, 36, 43), (33, 25, 36), (26, 36, 25), (36, 26, 43), (11, 44, 14), (14, 44, 23), (25, 23, 44), (44, 45, 25), (25, 45, 26), (45, 72, 26), (40, 39, 43), (43, 26, 40), (26, 72, 40), (4, 53, 47, 46), (4, 46, 51, 48, 54), (47, 53, 8, 49), (47, 50, 46), (49, 50, 47), (50, 51, 46), (50, 49, 52), (51, 50, 52), (48, 51, 52), (9, 55, 56, 10), (9, 54, 48, 59, 55), (56, 57, 11, 10), (56, 55, 58), (57, 56, 58), (58, 55, 59), (58, 60, 57), (59, 60, 58), (48, 60, 59), (49, 61, 62, 52), (8, 63, 61, 49), (63, 66, 64, 61), (64, 65, 61), (61, 65, 62), (52, 62, 48), (57, 60, 69, 68), (60, 48, 67, 69), (65, 75, 73, 62), (66, 76, 74, 64), (64, 74, 75, 65), (75, 79, 77, 73), (76, 80, 78, 74), (74, 78, 79, 75), (62, 67, 48), (73, 67, 62), (77, 67, 73), (69, 67, 81), (69, 81, 68), (70, 68, 81), (67, 77, 81), (79, 82, 77), (83, 82, 79, 78), (80, 84, 83, 78), (81, 77, 85), (82, 85, 77), (82, 86, 89, 85), (84, 88, 87, 83), (83, 87, 86, 82), (87, 92, 91, 86), (88, 93, 92, 87), (86, 91, 90, 89), (89, 94, 85), (81, 85, 70), (71, 70, 85), (85, 94, 71), (11, 57, 44), (57, 68, 44), (70, 44, 68), (44, 70, 45), (70, 71, 45), (45, 71, 72), (90, 94, 89), (94, 90, 71), (71, 90, 72)])
me_cube_001.materials.append(mat_material)
me_cube_001.use_remesh_preserve_volume = False
me_cube_001.use_remesh_preserve_attributes = False
me_cube_001.use_mirror_vertex_groups = False
me_cube_001.update()

# ---- objects
ob_cube_000 = bpy.data.objects.new('Cube.000', me_cube_000)
ob_cube_002 = bpy.data.objects.new('Cube.002', me_cube_001)

# ---- transforms, parenting, visibility, modifiers, constraints
ob_cube_000.location = (1.473, 0.5157, -4.288)
ob_cube_000.rotation_euler = (-0.246, -2.904e-08, 3.59e-09)
ob_cube_000.scale = (1.0, -1.0, 1.0)
ob_cube_000.lock_rotations_4d = False
ob_cube_000.empty_display_type = 'ARROWS'
ob_cube_000.lineart.crease_threshold = 0.0
ob_cube_002.location = (1.473, -0.7444, -4.288)
ob_cube_002.rotation_euler = (-0.246, -2.904e-08, 3.59e-09)
ob_cube_002.scale = (1.0, -1.0, 1.0)
ob_cube_002.lock_rotations_4d = False
ob_cube_002.empty_display_type = 'ARROWS'
ob_cube_002.lineart.crease_threshold = 0.0

# ---- collection membership
col_collection_1.objects.link(ob_cube_000)
col_collection_2.objects.link(ob_cube_002)

# ---- scene / render settings (as saved in the file)
scene.frame_start = 1; scene.frame_end = 250; scene.frame_set(1)
scene.render.engine = 'BLENDER_EEVEE_NEXT'
scene.render.resolution_percentage = 50
scene.render.dither_intensity = 0.0
scene.cycles.use_denoising = False
scene.cycles.samples = 128
scene.cycles.sampling_pattern = 'TABULATED_SOBOL'
scene.cycles.use_adaptive_sampling = False
scene.cycles.use_light_tree = False
scene.cycles.blur_glossy = 0.0
scene.cycles.sample_clamp_indirect = 0.0
scene.view_settings.view_transform = 'Standard'
bpy.context.view_layer.update()

# ---- added for rendering (the .blend has no active camera and no usable light): camera, sun
cam_auto = bpy.data.cameras.new('AutoCamera')
cam_auto.lens = 50.0
cam_auto.sensor_width = 36.0
cam_auto.clip_end = 1000.0
ob_auto_camera = bpy.data.objects.new('AutoCamera', cam_auto)
scene.collection.objects.link(ob_auto_camera)
ob_auto_camera.location = (15.6597, -15.8513, 11.5749)
ob_auto_camera.rotation_euler = (1.09748, -7.21219e-08, 0.694738)
scene.camera = ob_auto_camera
light_auto_sun = bpy.data.lights.new('AutoSun', 'SUN')
light_auto_sun.energy = 3.0
light_auto_sun.angle = 0.0523599
ob_auto_sun = bpy.data.objects.new('AutoSun', light_auto_sun)
scene.collection.objects.link(ob_auto_sun)
ob_auto_sun.rotation_euler = (0.872665, 0.174533, 0.523599)
bpy.context.view_layer.update()
